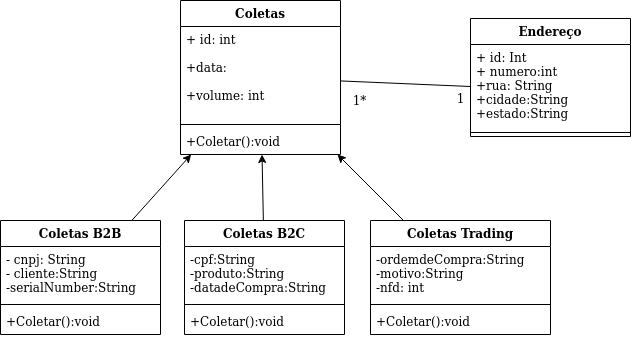

The diagram above was exported from draw.io. Its source (the exported page's mxGraphModel, read from the mxfile embedded in the PNG):
<mxGraphModel dx="816" dy="351" grid="1" gridSize="10" guides="1" tooltips="1" connect="1" arrows="1" fold="1" page="1" pageScale="1" pageWidth="827" pageHeight="1169" math="0" shadow="0">
  <root>
    <mxCell id="0" />
    <mxCell id="1" parent="0" />
    <mxCell id="JOXpQOlBuM4RVdMwW2AQ-12" style="rounded=0;orthogonalLoop=1;jettySize=auto;html=1;entryX=0;entryY=0.5;entryDx=0;entryDy=0;endArrow=none;endFill=0;" edge="1" parent="1" source="JOXpQOlBuM4RVdMwW2AQ-1" target="JOXpQOlBuM4RVdMwW2AQ-7">
      <mxGeometry relative="1" as="geometry" />
    </mxCell>
    <mxCell id="JOXpQOlBuM4RVdMwW2AQ-17" value="" style="edgeStyle=none;rounded=0;orthogonalLoop=1;jettySize=auto;html=1;endArrow=none;endFill=0;startArrow=classic;startFill=1;" edge="1" parent="1" source="JOXpQOlBuM4RVdMwW2AQ-1" target="JOXpQOlBuM4RVdMwW2AQ-13">
      <mxGeometry relative="1" as="geometry" />
    </mxCell>
    <mxCell id="JOXpQOlBuM4RVdMwW2AQ-22" value="" style="edgeStyle=none;rounded=0;orthogonalLoop=1;jettySize=auto;html=1;endArrow=none;endFill=0;startArrow=classic;startFill=1;" edge="1" parent="1" source="JOXpQOlBuM4RVdMwW2AQ-1" target="JOXpQOlBuM4RVdMwW2AQ-18">
      <mxGeometry relative="1" as="geometry" />
    </mxCell>
    <mxCell id="JOXpQOlBuM4RVdMwW2AQ-28" value="" style="edgeStyle=none;rounded=0;orthogonalLoop=1;jettySize=auto;html=1;endArrow=none;endFill=0;startArrow=classic;startFill=1;" edge="1" parent="1" source="JOXpQOlBuM4RVdMwW2AQ-1" target="JOXpQOlBuM4RVdMwW2AQ-24">
      <mxGeometry relative="1" as="geometry" />
    </mxCell>
    <mxCell id="JOXpQOlBuM4RVdMwW2AQ-1" value="Coletas" style="swimlane;fontStyle=1;align=center;verticalAlign=top;childLayout=stackLayout;horizontal=1;startSize=26;horizontalStack=0;resizeParent=1;resizeParentMax=0;resizeLast=0;collapsible=1;marginBottom=0;" vertex="1" parent="1">
      <mxGeometry x="330" y="150" width="160" height="154" as="geometry" />
    </mxCell>
    <mxCell id="JOXpQOlBuM4RVdMwW2AQ-2" value="+ id: int&#10;&#10;+data:&#10;&#10;+volume: int&#10;&#10;" style="text;strokeColor=none;fillColor=none;align=left;verticalAlign=top;spacingLeft=4;spacingRight=4;overflow=hidden;rotatable=0;points=[[0,0.5],[1,0.5]];portConstraint=eastwest;" vertex="1" parent="JOXpQOlBuM4RVdMwW2AQ-1">
      <mxGeometry y="26" width="160" height="94" as="geometry" />
    </mxCell>
    <mxCell id="JOXpQOlBuM4RVdMwW2AQ-3" value="" style="line;strokeWidth=1;fillColor=none;align=left;verticalAlign=middle;spacingTop=-1;spacingLeft=3;spacingRight=3;rotatable=0;labelPosition=right;points=[];portConstraint=eastwest;" vertex="1" parent="JOXpQOlBuM4RVdMwW2AQ-1">
      <mxGeometry y="120" width="160" height="8" as="geometry" />
    </mxCell>
    <mxCell id="JOXpQOlBuM4RVdMwW2AQ-4" value="+Coletar():void" style="text;strokeColor=none;fillColor=none;align=left;verticalAlign=top;spacingLeft=4;spacingRight=4;overflow=hidden;rotatable=0;points=[[0,0.5],[1,0.5]];portConstraint=eastwest;" vertex="1" parent="JOXpQOlBuM4RVdMwW2AQ-1">
      <mxGeometry y="128" width="160" height="26" as="geometry" />
    </mxCell>
    <mxCell id="JOXpQOlBuM4RVdMwW2AQ-6" value="Endereço" style="swimlane;fontStyle=1;align=center;verticalAlign=top;childLayout=stackLayout;horizontal=1;startSize=26;horizontalStack=0;resizeParent=1;resizeParentMax=0;resizeLast=0;collapsible=1;marginBottom=0;" vertex="1" parent="1">
      <mxGeometry x="620" y="168" width="160" height="118" as="geometry" />
    </mxCell>
    <mxCell id="JOXpQOlBuM4RVdMwW2AQ-7" value="+ id: Int&#10;+ numero:int&#10;+rua: String&#10;+cidade:String&#10;+estado:String&#10;" style="text;strokeColor=none;fillColor=none;align=left;verticalAlign=top;spacingLeft=4;spacingRight=4;overflow=hidden;rotatable=0;points=[[0,0.5],[1,0.5]];portConstraint=eastwest;" vertex="1" parent="JOXpQOlBuM4RVdMwW2AQ-6">
      <mxGeometry y="26" width="160" height="84" as="geometry" />
    </mxCell>
    <mxCell id="JOXpQOlBuM4RVdMwW2AQ-8" value="" style="line;strokeWidth=1;fillColor=none;align=left;verticalAlign=middle;spacingTop=-1;spacingLeft=3;spacingRight=3;rotatable=0;labelPosition=right;points=[];portConstraint=eastwest;" vertex="1" parent="JOXpQOlBuM4RVdMwW2AQ-6">
      <mxGeometry y="110" width="160" height="8" as="geometry" />
    </mxCell>
    <mxCell id="JOXpQOlBuM4RVdMwW2AQ-13" value="Coletas B2B" style="swimlane;fontStyle=1;align=center;verticalAlign=top;childLayout=stackLayout;horizontal=1;startSize=26;horizontalStack=0;resizeParent=1;resizeParentMax=0;resizeLast=0;collapsible=1;marginBottom=0;" vertex="1" parent="1">
      <mxGeometry x="150" y="370" width="160" height="114" as="geometry" />
    </mxCell>
    <mxCell id="JOXpQOlBuM4RVdMwW2AQ-14" value="- cnpj: String&#10;- cliente:String&#10;-serialNumber:String&#10;&#10;&#10;" style="text;strokeColor=none;fillColor=none;align=left;verticalAlign=top;spacingLeft=4;spacingRight=4;overflow=hidden;rotatable=0;points=[[0,0.5],[1,0.5]];portConstraint=eastwest;" vertex="1" parent="JOXpQOlBuM4RVdMwW2AQ-13">
      <mxGeometry y="26" width="160" height="54" as="geometry" />
    </mxCell>
    <mxCell id="JOXpQOlBuM4RVdMwW2AQ-15" value="" style="line;strokeWidth=1;fillColor=none;align=left;verticalAlign=middle;spacingTop=-1;spacingLeft=3;spacingRight=3;rotatable=0;labelPosition=right;points=[];portConstraint=eastwest;" vertex="1" parent="JOXpQOlBuM4RVdMwW2AQ-13">
      <mxGeometry y="80" width="160" height="8" as="geometry" />
    </mxCell>
    <mxCell id="JOXpQOlBuM4RVdMwW2AQ-16" value="+Coletar():void" style="text;strokeColor=none;fillColor=none;align=left;verticalAlign=top;spacingLeft=4;spacingRight=4;overflow=hidden;rotatable=0;points=[[0,0.5],[1,0.5]];portConstraint=eastwest;" vertex="1" parent="JOXpQOlBuM4RVdMwW2AQ-13">
      <mxGeometry y="88" width="160" height="26" as="geometry" />
    </mxCell>
    <mxCell id="JOXpQOlBuM4RVdMwW2AQ-18" value="Coletas Trading" style="swimlane;fontStyle=1;align=center;verticalAlign=top;childLayout=stackLayout;horizontal=1;startSize=26;horizontalStack=0;resizeParent=1;resizeParentMax=0;resizeLast=0;collapsible=1;marginBottom=0;" vertex="1" parent="1">
      <mxGeometry x="520" y="370" width="180" height="114" as="geometry" />
    </mxCell>
    <mxCell id="JOXpQOlBuM4RVdMwW2AQ-19" value="-ordemdeCompra:String&#10;-motivo:String&#10;-nfd: int&#10;&#10;" style="text;strokeColor=none;fillColor=none;align=left;verticalAlign=top;spacingLeft=4;spacingRight=4;overflow=hidden;rotatable=0;points=[[0,0.5],[1,0.5]];portConstraint=eastwest;" vertex="1" parent="JOXpQOlBuM4RVdMwW2AQ-18">
      <mxGeometry y="26" width="180" height="54" as="geometry" />
    </mxCell>
    <mxCell id="JOXpQOlBuM4RVdMwW2AQ-20" value="" style="line;strokeWidth=1;fillColor=none;align=left;verticalAlign=middle;spacingTop=-1;spacingLeft=3;spacingRight=3;rotatable=0;labelPosition=right;points=[];portConstraint=eastwest;" vertex="1" parent="JOXpQOlBuM4RVdMwW2AQ-18">
      <mxGeometry y="80" width="180" height="8" as="geometry" />
    </mxCell>
    <mxCell id="JOXpQOlBuM4RVdMwW2AQ-21" value="+Coletar():void" style="text;strokeColor=none;fillColor=none;align=left;verticalAlign=top;spacingLeft=4;spacingRight=4;overflow=hidden;rotatable=0;points=[[0,0.5],[1,0.5]];portConstraint=eastwest;" vertex="1" parent="JOXpQOlBuM4RVdMwW2AQ-18">
      <mxGeometry y="88" width="180" height="26" as="geometry" />
    </mxCell>
    <mxCell id="JOXpQOlBuM4RVdMwW2AQ-24" value="Coletas B2C" style="swimlane;fontStyle=1;align=center;verticalAlign=top;childLayout=stackLayout;horizontal=1;startSize=26;horizontalStack=0;resizeParent=1;resizeParentMax=0;resizeLast=0;collapsible=1;marginBottom=0;" vertex="1" parent="1">
      <mxGeometry x="334" y="370" width="160" height="114" as="geometry" />
    </mxCell>
    <mxCell id="JOXpQOlBuM4RVdMwW2AQ-25" value="-cpf:String&#10;-produto:String&#10;-datadeCompra:String&#10;" style="text;strokeColor=none;fillColor=none;align=left;verticalAlign=top;spacingLeft=4;spacingRight=4;overflow=hidden;rotatable=0;points=[[0,0.5],[1,0.5]];portConstraint=eastwest;" vertex="1" parent="JOXpQOlBuM4RVdMwW2AQ-24">
      <mxGeometry y="26" width="160" height="54" as="geometry" />
    </mxCell>
    <mxCell id="JOXpQOlBuM4RVdMwW2AQ-26" value="" style="line;strokeWidth=1;fillColor=none;align=left;verticalAlign=middle;spacingTop=-1;spacingLeft=3;spacingRight=3;rotatable=0;labelPosition=right;points=[];portConstraint=eastwest;" vertex="1" parent="JOXpQOlBuM4RVdMwW2AQ-24">
      <mxGeometry y="80" width="160" height="8" as="geometry" />
    </mxCell>
    <mxCell id="JOXpQOlBuM4RVdMwW2AQ-27" value="+Coletar():void" style="text;strokeColor=none;fillColor=none;align=left;verticalAlign=top;spacingLeft=4;spacingRight=4;overflow=hidden;rotatable=0;points=[[0,0.5],[1,0.5]];portConstraint=eastwest;" vertex="1" parent="JOXpQOlBuM4RVdMwW2AQ-24">
      <mxGeometry y="88" width="160" height="26" as="geometry" />
    </mxCell>
    <mxCell id="JOXpQOlBuM4RVdMwW2AQ-29" value="1*" style="text;html=1;align=center;verticalAlign=middle;resizable=0;points=[];autosize=1;strokeColor=none;fillColor=none;" vertex="1" parent="1">
      <mxGeometry x="494" y="240" width="30" height="20" as="geometry" />
    </mxCell>
    <mxCell id="JOXpQOlBuM4RVdMwW2AQ-30" value="&lt;div&gt;1&lt;/div&gt;&lt;div&gt;&lt;br&gt;&lt;/div&gt;" style="text;html=1;align=center;verticalAlign=middle;resizable=0;points=[];autosize=1;strokeColor=none;fillColor=none;" vertex="1" parent="1">
      <mxGeometry x="600" y="240" width="20" height="30" as="geometry" />
    </mxCell>
  </root>
</mxGraphModel>